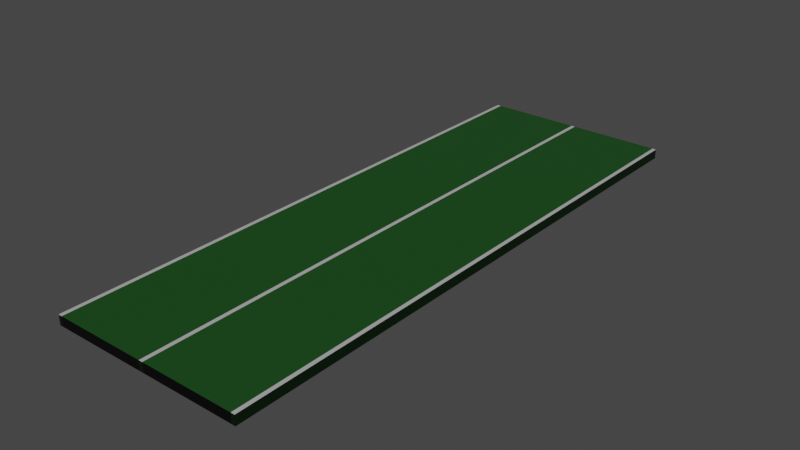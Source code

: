 # Source: pingpongtable.blend  (saved by Blender 3.0.42; exported with 4.5.12 LTS)
import bpy
from mathutils import Matrix  # noqa: F401  (used for matrix-valued properties, if any)

bpy.ops.wm.read_factory_settings(use_empty=True)
scene = bpy.context.scene
scene.name = 'Scene'

# ---- collections
col_collection = bpy.data.collections.new('Collection'); scene.collection.children.link(col_collection)

# ---- materials (node trees are filled in below, after node groups)
mat_darkgreen = bpy.data.materials.new('DarkGreen')
mat_darkgreen.use_transparent_shadow = False
mat_white_002 = bpy.data.materials.new('White.002')
mat_white_002.use_transparent_shadow = False
mat_black = bpy.data.materials.new('Black')
mat_black.use_transparent_shadow = False

# ---- material node trees
mat_darkgreen.use_nodes = True; mat_darkgreen.node_tree.nodes.clear()
_N = mat_darkgreen.node_tree.nodes; _L = mat_darkgreen.node_tree.links
n0 = _N.new('ShaderNodeBsdfPrincipled'); n0.name = 'Principled BSDF'; n0.location = (10, 300)
n0.distribution = 'GGX'
n0.subsurface_method = 'RANDOM_WALK_SKIN'
n0.inputs[0].default_value = (0.008981, 0.1149, 0.01147, 1.0)
n0.inputs[3].default_value = 1.45
n0.inputs[27].default_value = (0.0, 0.0, 0.0, 1.0)
n0.inputs[28].default_value = 1.0
n1 = _N.new('ShaderNodeOutputMaterial'); n1.name = 'Material Output'; n1.location = (300, 300)
_L.new(n0.outputs[0], n1.inputs[0])
n1.is_active_output = True
mat_white_002.use_nodes = True; mat_white_002.node_tree.nodes.clear()
_N = mat_white_002.node_tree.nodes; _L = mat_white_002.node_tree.links
n0 = _N.new('ShaderNodeBsdfPrincipled'); n0.name = 'Principled BSDF'; n0.location = (10, 300)
n0.distribution = 'GGX'
n0.subsurface_method = 'RANDOM_WALK_SKIN'
n0.inputs[3].default_value = 1.45
n0.inputs[27].default_value = (0.0, 0.0, 0.0, 1.0)
n0.inputs[28].default_value = 1.0
n1 = _N.new('ShaderNodeOutputMaterial'); n1.name = 'Material Output'; n1.location = (300, 300)
_L.new(n0.outputs[0], n1.inputs[0])
n1.is_active_output = True
mat_black.use_nodes = True; mat_black.node_tree.nodes.clear()
_N = mat_black.node_tree.nodes; _L = mat_black.node_tree.links
n0 = _N.new('ShaderNodeBsdfPrincipled'); n0.name = 'Principled BSDF'; n0.location = (10, 300)
n0.distribution = 'GGX'
n0.subsurface_method = 'RANDOM_WALK_SKIN'
n0.inputs[0].default_value = (0.0, 0.0, 0.0, 1.0)
n0.inputs[3].default_value = 1.45
n0.inputs[27].default_value = (0.0, 0.0, 0.0, 1.0)
n0.inputs[28].default_value = 1.0
n1 = _N.new('ShaderNodeOutputMaterial'); n1.name = 'Material Output'; n1.location = (300, 300)
_L.new(n0.outputs[0], n1.inputs[0])
n1.is_active_output = True

# ---- world
world_world = bpy.data.worlds.new('World'); scene.world = world_world
world_world.use_nodes = True; world_world.node_tree.nodes.clear()
_N = world_world.node_tree.nodes; _L = world_world.node_tree.links
n0 = _N.new('ShaderNodeOutputWorld'); n0.name = 'World Output'; n0.location = (300, 300)
n1 = _N.new('ShaderNodeBackground'); n1.name = 'Background'; n1.location = (10, 300)
n1.inputs[0].default_value = (0.05088, 0.05088, 0.05088, 1.0)
_L.new(n1.outputs[0], n0.inputs[0])
n0.is_active_output = True
world_world.color = (0.05088, 0.05088, 0.05088)
world_world.use_sun_shadow = False
world_world.sun_shadow_jitter_overblur = 0.0

# ---- lights
light_sun = bpy.data.lights.new('Sun', 'SUN')
light_sun.transmission_factor = 0.0
light_sun.energy = 1.0
light_sun.shadow_soft_size = 0.125

# ---- meshes
me_cube_002 = bpy.data.meshes.new('Cube.002')
me_cube_002.from_pydata([(-49.0, 1.0, 1.0), (-49.0, 1.0, -1.0), (-49.0, -1.0, 1.0), (-49.0, -1.0, -1.0), (-51.0, 1.0, 1.0), (-51.0, 1.0, -1.0), (-51.0, -1.0, 1.0), (-51.0, -1.0, -1.0), (-51.0, 0.0, -1.0), (-49.0, 0.0, 1.0), (-51.0, 0.0, 1.0), (-49.0, 0.0, -1.0), (1.0, 1.0, 1.0), (1.0, 1.0, -1.0), (1.0, -1.0, 1.0), (1.0, -1.0, -1.0), (-1.0, 1.0, 1.0), (-1.0, 1.0, -1.0), (-1.0, -1.0, 1.0), (-1.0, -1.0, -1.0), (-1.0, 0.0, -1.0), (1.0, 1.0, 0.0), (-1.0, -1.0, 0.0), (1.0, -1.0, 0.0), (-1.0, 1.0, 0.0), (1.0, 0.0, 1.0), (-1.0, 0.0, 1.0), (1.0, 0.0, -1.0), (51.0, 1.0, 1.0), (51.0, 1.0, -1.0), (51.0, -1.0, 1.0), (51.0, -1.0, -1.0), (49.0, 1.0, 1.0), (49.0, 1.0, -1.0), (49.0, -1.0, 1.0), (49.0, -1.0, -1.0), (49.0, 0.0, -1.0), (51.0, 1.0, 0.0), (49.0, -1.0, 0.0), (51.0, -1.0, 0.0), (51.0, 0.0, 1.0), (49.0, 0.0, 1.0), (51.0, 0.0, -1.0), (51.0, 1.0, -0.5), (51.0, -1.0, -0.5), (51.0, -0.5, 1.0), (51.0, 0.5, -1.0), (51.0, 1.0, 0.5), (51.0, -1.0, 0.5), (51.0, 0.5, 1.0), (51.0, -0.5, -1.0), (51.0, 0.0, -0.5), (51.0, 0.0, 0.5), (51.0, 0.5, 0.5), (51.0, 0.5, -0.5), (51.0, -0.5, -0.5), (51.0, -0.5, 0.5), (-51.0, -0.5, -1.0), (-51.0, -1.0, 0.5), (-51.0, 1.0, -0.5), (-51.0, 0.5, 1.0), (-51.0, 0.5, -1.0), (-51.0, -1.0, -0.5), (-51.0, 1.0, 0.5), (-51.0, -0.5, 1.0), (-51.0, 0.0, 0.5), (-51.0, 0.0, -0.5), (-51.0, -0.5, -0.5), (-51.0, 0.5, -0.5), (-51.0, 0.5, 0.5), (-51.0, -0.5, 0.5), (-49.0, 1.0, -0.5), (-49.0, 1.0, 0.5), (-1.0, 1.0, -0.5), (-1.0, 1.0, 0.5), (25.0, 1.0, 1.0), (25.0, 1.0, -1.0), (1.0, 1.0, 0.0), (37.0, 1.0, 1.0), (37.0, 1.0, -1.0), (1.0, 1.0, -0.5), (13.0, 1.0, 1.0), (13.0, 1.0, -1.0), (1.0, 1.0, 0.5)], [], [(9, 10, 64, 6, 2), (5, 59, 63, 4, 0, 72, 71, 1), (8, 11, 3, 7, 57), (24, 74, 16, 12, 21, 13, 17, 73), (70, 58, 6, 64), (69, 65, 10, 60), (22, 18, 26, 16, 74, 24, 73, 17, 20, 19), (5, 1, 11, 8, 61), (0, 4, 60, 10, 9), (25, 26, 18, 14), (23, 14, 18, 22), (20, 27, 15, 19), (17, 13, 27, 20), (15, 23, 22, 19), (12, 16, 26, 25), (40, 41, 34, 30, 45), (39, 48, 30, 34, 38), (36, 42, 50, 31, 35), (56, 45, 30, 48), (25, 14, 23, 15, 27, 13, 21, 12), (53, 49, 40, 52), (33, 29, 46, 42, 36), (31, 44, 39, 38, 35), (28, 32, 41, 40, 49), (3, 2, 6, 58, 62, 7), (35, 34, 14, 15), (36, 27, 13, 82, 76, 79, 33), (35, 15, 27, 36), (32, 78, 75, 81, 12, 25, 41), (41, 25, 14, 34), (9, 2, 3, 11, 1, 71, 72, 0), (9, 26, 16, 0), (11, 1, 17, 20), (3, 11, 20, 19), (2, 18, 26, 9), (2, 3, 19, 22, 18), (47, 28, 49, 53), (46, 54, 51, 42), (29, 43, 54, 46), (50, 55, 44, 31), (42, 51, 55, 50), (52, 40, 45, 56), (39, 44, 55, 51, 54, 43, 37, 47, 53, 52, 56, 48), (8, 57, 67, 66), (57, 7, 62, 67), (5, 61, 68, 59), (61, 8, 66, 68), (63, 69, 60, 4), (65, 70, 64, 10), (68, 66, 67, 62, 58, 70, 65, 69, 63, 59), (43, 29, 33, 79, 76, 82, 13, 80, 77, 83, 12, 81, 75, 78, 32, 28, 47, 37), (16, 17, 1, 0)])
me_cube_002.polygons.foreach_set('material_index', [1, 0, 0, 1, 1, 1, 0, 0, 1, 1, 0, 0, 0, 0, 1, 1, 0, 0, 0, 0, 0, 0, 0, 1, 0, 2, 0, 0, 0, 0, 0, 0, 0, 0, 0, 2, 0, 0, 0, 0, 0, 0, 0, 1, 1, 1, 1, 1, 1, 0, 1, 0])
_uv = me_cube_002.uv_layers.new(name='UVMap')
_uv.uv.foreach_set('vector', [0.625, 0.625, 0.875, 0.625, 0.875, 0.6875, 0.875, 0.75, 0.625, 0.75, 0.375, 0.25, 0.4375, 0.25, 0.5625, 0.25, 0.625, 0.25, 0.625, 0.5, 0.5625, 0.5, 0.4375, 0.5, 0.375, 0.5, 0.125, 0.625, 0.375, 0.625, 0.375, 0.75, 0.125, 0.75, 0.125, 0.6875, 0.5, 0.25, 0.5625, 0.25, 0.625, 0.25, 0.625, 0.5, 0.5, 0.5, 0.375, 0.5, 0.375, 0.25, 0.4375, 0.25, 0.7031, 0.6719, 0.75, 0.8125, 0.875, 0.75, 0.8125, 0.625, 0.6094, 0.3906, 0.6562, 0.5312, 0.75, 0.5, 0.6875, 0.375, 0.625, 0.875, 0.875, 0.75, 0.75, 0.5, 0.625, 0.25, 0.5625, 0.25, 0.5, 0.25, 0.4375, 0.25, 0.375, 0.25, 0.375, 0.625, 0.375, 1.0, 0.125, 0.5, 0.375, 0.5, 0.375, 0.625, 0.125, 0.625, 0.125, 0.5625, 0.625, 0.5, 0.875, 0.5, 0.875, 0.5625, 0.875, 0.625, 0.625, 0.625, 0.625, 0.625, 0.875, 0.625, 0.875, 0.75, 0.625, 0.75, 0.5, 0.75, 0.625, 0.75, 0.625, 1.0, 0.5, 1.0, 0.125, 0.625, 0.375, 0.625, 0.375, 0.75, 0.125, 0.75, 0.125, 0.5, 0.375, 0.5, 0.375, 0.625, 0.125, 0.625, 0.375, 0.75, 0.5, 0.75, 0.5, 1.0, 0.375, 1.0, 0.625, 0.5, 0.875, 0.5, 0.875, 0.625, 0.625, 0.625, 0.625, 0.625, 0.875, 0.625, 0.875, 0.75, 0.625, 0.75, 0.625, 0.6875, 0.5, 0.75, 0.5625, 0.75, 0.625, 0.75, 0.625, 1.0, 0.5, 1.0, 0.125, 0.625, 0.375, 0.625, 0.375, 0.6875, 0.375, 0.75, 0.125, 0.75, 0.5625, 0.6875, 0.625, 0.6875, 0.625, 0.75, 0.5625, 0.75, 0.625, 0.625, 0.625, 0.75, 0.5, 0.75, 0.375, 0.75, 0.375, 0.625, 0.375, 0.5, 0.5, 0.5, 0.625, 0.5, 0.5625, 0.5625, 0.625, 0.5625, 0.625, 0.625, 0.5625, 0.625, 0.125, 0.5, 0.375, 0.5, 0.375, 0.5625, 0.375, 0.625, 0.125, 0.625, 0.375, 0.75, 0.4375, 0.75, 0.5, 0.75, 0.5, 1.0, 0.375, 1.0, 0.625, 0.5, 0.875, 0.5, 0.875, 0.625, 0.625, 0.625, 0.625, 0.5625, 0.375, 0.75, 0.625, 0.75, 0.625, 1.0, 0.5625, 1.0, 0.4375, 1.0, 0.375, 1.0, 0.0, 0.0, 0.0, 0.0, 0.0, 0.0, 0.0, 0.0, 0.125, 0.625, 0.375, 0.625, 0.0, 0.0, 0.03125, 0.125, 0.0625, 0.25, 0.09375, 0.375, 0.125, 0.5, 0.125, 0.75, 0.375, 0.75, 0.375, 0.625, 0.125, 0.625, 0.875, 0.5, 0.8125, 0.5, 0.75, 0.5, 0.6875, 0.5, 0.625, 0.5, 0.625, 0.625, 0.875, 0.625, 0.875, 0.625, 0.625, 0.625, 0.0, 0.0, 0.875, 0.75, 0.625, 0.625, 0.625, 0.75, 0.375, 0.75, 0.375, 0.625, 0.375, 0.5, 0.4375, 0.5, 0.5625, 0.5, 0.625, 0.5, 0.625, 0.625, 0.75, 0.5, 0.625, 0.25, 0.625, 0.5, 0.375, 0.625, 0.375, 0.5, 0.375, 0.25, 0.375, 0.625, 0.375, 0.75, 0.375, 0.625, 0.375, 0.625, 0.375, 1.0, 0.625, 0.75, 0.875, 0.75, 0.75, 0.5, 0.625, 0.625, 0.0, 0.0, 0.0, 0.0, 0.0, 0.0, 0.0, 0.0, 0.0, 0.0, 0.5625, 0.5, 0.625, 0.5, 0.625, 0.5625, 0.5625, 0.5625, 0.375, 0.5625, 0.4375, 0.5625, 0.4375, 0.625, 0.375, 0.625, 0.375, 0.5, 0.4375, 0.5, 0.4375, 0.5625, 0.375, 0.5625, 0.375, 0.6875, 0.4375, 0.6875, 0.4375, 0.75, 0.375, 0.75, 0.375, 0.625, 0.4375, 0.625, 0.4375, 0.6875, 0.375, 0.6875, 0.5625, 0.625, 0.625, 0.625, 0.625, 0.6875, 0.5625, 0.6875, 0.5, 0.75, 0.4375, 0.75, 0.4375, 0.6875, 0.4375, 0.625, 0.4375, 0.5625, 0.4375, 0.5, 0.5, 0.5, 0.5625, 0.5, 0.5625, 0.5625, 0.5625, 0.625, 0.5625, 0.6875, 0.5625, 0.75, 0.375, 0.625, 0.375, 0.8125, 0.4844, 0.7656, 0.4688, 0.5938, 0.375, 0.8125, 0.375, 1.0, 0.5, 0.9375, 0.4844, 0.7656, 0.375, 0.25, 0.375, 0.4375, 0.4531, 0.4219, 0.4375, 0.25, 0.375, 0.4375, 0.375, 0.625, 0.4688, 0.5938, 0.4531, 0.4219, 0.5625, 0.25, 0.6094, 0.3906, 0.6875, 0.375, 0.625, 0.25, 0.6562, 0.5312, 0.7031, 0.6719, 0.8125, 0.625, 0.75, 0.5, 0.4531, 0.4219, 0.4688, 0.5938, 0.4844, 0.7656, 0.5, 0.9375, 0.75, 0.8125, 0.7031, 0.6719, 0.6562, 0.5312, 0.6094, 0.3906, 0.5625, 0.25, 0.4375, 0.25, 0.4375, 0.5, 0.375, 0.5, 0.0, 0.0, 0.0, 0.0, 0.0, 0.0, 0.0, 0.0, 0.0, 0.0, 0.0, 0.0, 0.0, 0.0, 0.0, 0.0, 0.0, 0.0, 0.0, 0.0, 0.0, 0.0, 0.0, 0.0, 0.0, 0.0, 0.625, 0.5, 0.5625, 0.5, 0.5, 0.5, 0.625, 0.25, 0.375, 0.25, 0.375, 0.5, 0.625, 0.5])
me_cube_002.materials.append(mat_darkgreen)
me_cube_002.materials.append(mat_white_002)
me_cube_002.materials.append(mat_black)
me_cube_002.use_remesh_preserve_volume = False
me_cube_002.use_remesh_preserve_attributes = False
me_cube_002.use_mirror_vertex_groups = False
me_cube_002.update()

# ---- objects
ob_cube_002 = bpy.data.objects.new('Cube.002', me_cube_002)
ob_sun = bpy.data.objects.new('Sun', light_sun)

# ---- transforms, parenting, visibility, modifiers, constraints
ob_cube_002.location = (0.0, 0.0, 0.0)
ob_cube_002.scale = (0.1, 15.0, 0.25)
ob_cube_002.lock_rotations_4d = False
ob_cube_002.empty_display_type = 'ARROWS'
ob_cube_002.lineart.crease_threshold = 0.0
ob_sun.location = (-1.621, -0.6521, 18.5)

# ---- collection membership
col_collection.objects.link(ob_cube_002)
col_collection.objects.link(ob_sun)

# ---- scene / render settings (as saved in the file)
scene.frame_start = 1; scene.frame_end = 250; scene.frame_set(1)
scene.render.engine = 'BLENDER_EEVEE_NEXT'
scene.cycles.sampling_pattern = 'TABULATED_SOBOL'
scene.cycles.use_light_tree = False
scene.eevee.use_raytracing = True
scene.view_settings.view_transform = 'Filmic'
bpy.context.view_layer.update()

# ---- added for rendering (the .blend has no active camera): camera
cam_auto = bpy.data.cameras.new('AutoCamera')
cam_auto.lens = 50.0
cam_auto.sensor_width = 36.0
cam_auto.clip_end = 1000.0
ob_auto_camera = bpy.data.objects.new('AutoCamera', cam_auto)
scene.collection.objects.link(ob_auto_camera)
ob_auto_camera.location = (29.3209, -35.185, 23.4567)
ob_auto_camera.rotation_euler = (1.09748, -7.21219e-08, 0.694738)
scene.camera = ob_auto_camera
bpy.context.view_layer.update()
